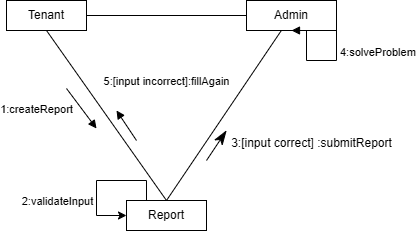

The diagram above was exported from draw.io. Its source (the exported page's mxGraphModel, read from the mxfile embedded in the PNG):
<mxGraphModel dx="1042" dy="596" grid="1" gridSize="10" guides="1" tooltips="1" connect="1" arrows="1" fold="1" page="1" pageScale="1" pageWidth="850" pageHeight="1100" math="0" shadow="0">
  <root>
    <mxCell id="0" />
    <mxCell id="1" parent="0" />
    <mxCell id="CcOyv8J6PdSRa169Nv8j-13" style="edgeStyle=orthogonalEdgeStyle;rounded=0;orthogonalLoop=1;jettySize=auto;html=1;exitX=0.25;exitY=0;exitDx=0;exitDy=0;entryX=0;entryY=0.5;entryDx=0;entryDy=0;" parent="1" source="CcOyv8J6PdSRa169Nv8j-2" target="CcOyv8J6PdSRa169Nv8j-2" edge="1">
      <mxGeometry relative="1" as="geometry">
        <mxPoint x="290" y="300" as="targetPoint" />
        <Array as="points">
          <mxPoint x="350" y="270" />
          <mxPoint x="300" y="270" />
          <mxPoint x="300" y="305" />
        </Array>
      </mxGeometry>
    </mxCell>
    <mxCell id="CcOyv8J6PdSRa169Nv8j-14" value="2:validateInput" style="edgeLabel;html=1;align=center;verticalAlign=middle;resizable=0;points=[];" parent="CcOyv8J6PdSRa169Nv8j-13" vertex="1" connectable="0">
      <mxGeometry x="0.2889" y="2" relative="1" as="geometry">
        <mxPoint x="-42" y="3" as="offset" />
      </mxGeometry>
    </mxCell>
    <mxCell id="CcOyv8J6PdSRa169Nv8j-2" value="Report" style="html=1;whiteSpace=wrap;" parent="1" vertex="1">
      <mxGeometry x="330" y="290" width="80" height="30" as="geometry" />
    </mxCell>
    <mxCell id="CcOyv8J6PdSRa169Nv8j-3" value="Admin" style="html=1;whiteSpace=wrap;" parent="1" vertex="1">
      <mxGeometry x="450" y="90" width="90" height="30" as="geometry" />
    </mxCell>
    <mxCell id="CcOyv8J6PdSRa169Nv8j-4" value="Tenant" style="html=1;whiteSpace=wrap;" parent="1" vertex="1">
      <mxGeometry x="210" y="90" width="80" height="30" as="geometry" />
    </mxCell>
    <mxCell id="CcOyv8J6PdSRa169Nv8j-8" value="" style="endArrow=none;html=1;rounded=0;exitX=0.5;exitY=0;exitDx=0;exitDy=0;" parent="1" source="CcOyv8J6PdSRa169Nv8j-2" target="CcOyv8J6PdSRa169Nv8j-3" edge="1">
      <mxGeometry width="50" height="50" relative="1" as="geometry">
        <mxPoint x="370" y="340" as="sourcePoint" />
        <mxPoint x="420" y="290" as="targetPoint" />
      </mxGeometry>
    </mxCell>
    <mxCell id="CcOyv8J6PdSRa169Nv8j-9" value="" style="endArrow=none;html=1;rounded=0;entryX=0;entryY=0.5;entryDx=0;entryDy=0;" parent="1" source="CcOyv8J6PdSRa169Nv8j-4" target="CcOyv8J6PdSRa169Nv8j-3" edge="1">
      <mxGeometry width="50" height="50" relative="1" as="geometry">
        <mxPoint x="410" y="100" as="sourcePoint" />
        <mxPoint x="450" y="100" as="targetPoint" />
      </mxGeometry>
    </mxCell>
    <mxCell id="CcOyv8J6PdSRa169Nv8j-10" value="" style="endArrow=none;html=1;rounded=0;entryX=0.5;entryY=1;entryDx=0;entryDy=0;exitX=0.5;exitY=0;exitDx=0;exitDy=0;" parent="1" source="CcOyv8J6PdSRa169Nv8j-2" target="CcOyv8J6PdSRa169Nv8j-4" edge="1">
      <mxGeometry width="50" height="50" relative="1" as="geometry">
        <mxPoint x="370" y="340" as="sourcePoint" />
        <mxPoint x="420" y="290" as="targetPoint" />
      </mxGeometry>
    </mxCell>
    <mxCell id="pFKNrX5cx4tJBsnJVCpQ-2" value="1:createReport" style="html=1;verticalAlign=bottom;endArrow=block;curved=0;rounded=0;" parent="1" edge="1">
      <mxGeometry x="-0.76" y="-42" width="80" relative="1" as="geometry">
        <mxPoint x="270" y="178" as="sourcePoint" />
        <mxPoint x="300" y="218" as="targetPoint" />
        <mxPoint as="offset" />
      </mxGeometry>
    </mxCell>
    <mxCell id="pFKNrX5cx4tJBsnJVCpQ-3" value="" style="endArrow=classicThin;endFill=1;endSize=12;html=1;rounded=0;" parent="1" edge="1">
      <mxGeometry width="160" relative="1" as="geometry">
        <mxPoint x="410" y="250" as="sourcePoint" />
        <mxPoint x="430" y="220" as="targetPoint" />
      </mxGeometry>
    </mxCell>
    <mxCell id="pFKNrX5cx4tJBsnJVCpQ-4" value="3:[input correct] :submitReport" style="text;html=1;align=center;verticalAlign=middle;resizable=0;points=[];autosize=1;strokeColor=none;fillColor=none;" parent="1" vertex="1">
      <mxGeometry x="425" y="218" width="180" height="30" as="geometry" />
    </mxCell>
    <mxCell id="pFKNrX5cx4tJBsnJVCpQ-11" value="4:solveProblem" style="html=1;align=left;spacingLeft=2;endArrow=block;rounded=0;edgeStyle=orthogonalEdgeStyle;curved=0;rounded=0;entryX=0.5;entryY=1;entryDx=0;entryDy=0;" parent="1" target="CcOyv8J6PdSRa169Nv8j-3" edge="1">
      <mxGeometry relative="1" as="geometry">
        <mxPoint x="510" y="120" as="sourcePoint" />
        <Array as="points">
          <mxPoint x="510" y="150" />
          <mxPoint x="540" y="150" />
          <mxPoint x="540" y="120" />
        </Array>
        <mxPoint x="515" y="150" as="targetPoint" />
      </mxGeometry>
    </mxCell>
    <mxCell id="pFKNrX5cx4tJBsnJVCpQ-12" value="5:[input incorrect]:fillAgain" style="html=1;verticalAlign=bottom;endArrow=block;curved=0;rounded=0;" parent="1" edge="1">
      <mxGeometry x="0.3846" y="-53" width="80" relative="1" as="geometry">
        <mxPoint x="340" y="230" as="sourcePoint" />
        <mxPoint x="320" y="200" as="targetPoint" />
        <mxPoint as="offset" />
      </mxGeometry>
    </mxCell>
  </root>
</mxGraphModel>